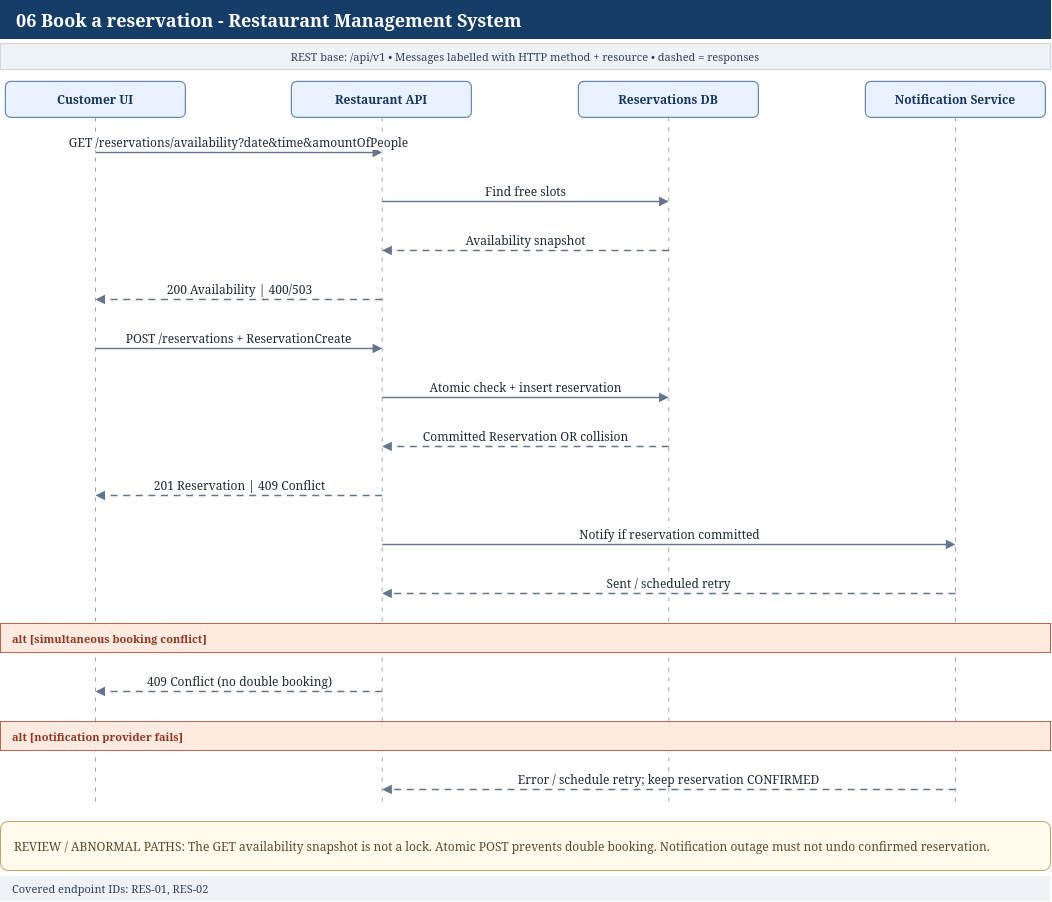

The diagram above was exported from draw.io. Its source (the exported page's mxGraphModel, read from the mxfile embedded in the PNG):
<mxGraphModel dx="1782" dy="931" grid="1" gridSize="10" guides="1" tooltips="1" connect="1" arrows="1" fold="1" page="1" pageScale="1" pageWidth="1100" pageHeight="901" math="0" shadow="0">
  <root>
    <mxCell id="0" />
    <mxCell id="1" parent="0" />
    <mxCell id="2" parent="1" style="rounded=0;whiteSpace=wrap;html=1;fillColor=#163d66;strokeColor=#163d66;fontColor=#ffffff;fontStyle=1;fontSize=18;align=left;spacingLeft=14;" value="06 Book a reservation - Restaurant Management System" vertex="1">
      <mxGeometry height="38" width="1050" x="25" y="12" as="geometry" />
    </mxCell>
    <mxCell id="3" parent="1" style="rounded=0;whiteSpace=wrap;html=1;fillColor=#edf2f7;strokeColor=#d1d5db;fontSize=11;fontColor=#334155;" value="REST base: /api/v1     •     Messages labelled with HTTP method + resource     •     dashed = responses" vertex="1">
      <mxGeometry height="26" width="1050" x="25" y="55" as="geometry" />
    </mxCell>
    <mxCell id="4" parent="1" style="rounded=1;whiteSpace=wrap;html=1;fillColor=#e8f1ff;strokeColor=#6686b0;strokeWidth=1.2;fontColor=#17365d;fontStyle=1;fontSize=12;" value="Customer UI" vertex="1">
      <mxGeometry height="36" width="180" x="30" y="93" as="geometry" />
    </mxCell>
    <mxCell id="5" edge="1" parent="1" style="endArrow=none;dashed=1;dashPattern=4 6;strokeColor=#9ca3af;strokeWidth=1;" value="">
      <mxGeometry relative="1" as="geometry">
        <mxPoint x="120" y="129" as="sourcePoint" />
        <mxPoint x="120" y="818" as="targetPoint" />
      </mxGeometry>
    </mxCell>
    <mxCell id="6" parent="1" style="rounded=1;whiteSpace=wrap;html=1;fillColor=#e8f1ff;strokeColor=#6686b0;strokeWidth=1.2;fontColor=#17365d;fontStyle=1;fontSize=12;" value="Restaurant API" vertex="1">
      <mxGeometry height="36" width="180" x="316" y="93" as="geometry" />
    </mxCell>
    <mxCell id="7" edge="1" parent="1" style="endArrow=none;dashed=1;dashPattern=4 6;strokeColor=#9ca3af;strokeWidth=1;" value="">
      <mxGeometry relative="1" as="geometry">
        <mxPoint x="406.6666666666667" y="129" as="sourcePoint" />
        <mxPoint x="406.6666666666667" y="818" as="targetPoint" />
      </mxGeometry>
    </mxCell>
    <mxCell id="8" parent="1" style="rounded=1;whiteSpace=wrap;html=1;fillColor=#e8f1ff;strokeColor=#6686b0;strokeWidth=1.2;fontColor=#17365d;fontStyle=1;fontSize=12;" value="Reservations DB" vertex="1">
      <mxGeometry height="36" width="180" x="603" y="93" as="geometry" />
    </mxCell>
    <mxCell id="9" edge="1" parent="1" style="endArrow=none;dashed=1;dashPattern=4 6;strokeColor=#9ca3af;strokeWidth=1;" value="">
      <mxGeometry relative="1" as="geometry">
        <mxPoint x="693.3333333333334" y="129" as="sourcePoint" />
        <mxPoint x="693.3333333333334" y="818" as="targetPoint" />
      </mxGeometry>
    </mxCell>
    <mxCell id="10" parent="1" style="rounded=1;whiteSpace=wrap;html=1;fillColor=#e8f1ff;strokeColor=#6686b0;strokeWidth=1.2;fontColor=#17365d;fontStyle=1;fontSize=12;" value="Notification Service" vertex="1">
      <mxGeometry height="36" width="180" x="890" y="93" as="geometry" />
    </mxCell>
    <mxCell id="11" edge="1" parent="1" style="endArrow=none;dashed=1;dashPattern=4 6;strokeColor=#9ca3af;strokeWidth=1;" value="">
      <mxGeometry relative="1" as="geometry">
        <mxPoint x="980" y="129" as="sourcePoint" />
        <mxPoint x="980" y="818" as="targetPoint" />
      </mxGeometry>
    </mxCell>
    <mxCell id="12" edge="1" parent="1" style="endArrow=block;html=1;rounded=0;strokeColor=#64748b;strokeWidth=1.4;fontColor=#1f2937;fontSize=12;labelBackgroundColor=#ffffff;align=center;verticalAlign=bottom;" value="GET /reservations/availability?date&amp;time&amp;amountOfPeople">
      <mxGeometry relative="1" as="geometry">
        <mxPoint x="120" y="164" as="sourcePoint" />
        <mxPoint x="406.6666666666667" y="164" as="targetPoint" />
      </mxGeometry>
    </mxCell>
    <mxCell id="13" edge="1" parent="1" style="endArrow=block;html=1;rounded=0;strokeColor=#64748b;strokeWidth=1.4;fontColor=#1f2937;fontSize=12;labelBackgroundColor=#ffffff;align=center;verticalAlign=bottom;" value="Find free slots">
      <mxGeometry relative="1" as="geometry">
        <mxPoint x="406.6666666666667" y="213" as="sourcePoint" />
        <mxPoint x="693.3333333333334" y="213" as="targetPoint" />
      </mxGeometry>
    </mxCell>
    <mxCell id="14" edge="1" parent="1" style="endArrow=block;html=1;rounded=0;strokeColor=#64748b;strokeWidth=1.4;fontColor=#1f2937;fontSize=12;labelBackgroundColor=#ffffff;align=center;verticalAlign=bottom;dashed=1;dashPattern=5 4;strokeColor=#64748b;" value="Availability snapshot">
      <mxGeometry relative="1" as="geometry">
        <mxPoint x="693.3333333333334" y="262" as="sourcePoint" />
        <mxPoint x="406.6666666666667" y="262" as="targetPoint" />
      </mxGeometry>
    </mxCell>
    <mxCell id="15" edge="1" parent="1" style="endArrow=block;html=1;rounded=0;strokeColor=#64748b;strokeWidth=1.4;fontColor=#1f2937;fontSize=12;labelBackgroundColor=#ffffff;align=center;verticalAlign=bottom;dashed=1;dashPattern=5 4;strokeColor=#64748b;" value="200 Availability | 400/503">
      <mxGeometry relative="1" as="geometry">
        <mxPoint x="406.6666666666667" y="311" as="sourcePoint" />
        <mxPoint x="120" y="311" as="targetPoint" />
      </mxGeometry>
    </mxCell>
    <mxCell id="16" edge="1" parent="1" style="endArrow=block;html=1;rounded=0;strokeColor=#64748b;strokeWidth=1.4;fontColor=#1f2937;fontSize=12;labelBackgroundColor=#ffffff;align=center;verticalAlign=bottom;" value="POST /reservations + ReservationCreate">
      <mxGeometry relative="1" as="geometry">
        <mxPoint x="120" y="360" as="sourcePoint" />
        <mxPoint x="406.6666666666667" y="360" as="targetPoint" />
      </mxGeometry>
    </mxCell>
    <mxCell id="17" edge="1" parent="1" style="endArrow=block;html=1;rounded=0;strokeColor=#64748b;strokeWidth=1.4;fontColor=#1f2937;fontSize=12;labelBackgroundColor=#ffffff;align=center;verticalAlign=bottom;" value="Atomic check + insert reservation">
      <mxGeometry relative="1" as="geometry">
        <mxPoint x="406.6666666666667" y="409" as="sourcePoint" />
        <mxPoint x="693.3333333333334" y="409" as="targetPoint" />
      </mxGeometry>
    </mxCell>
    <mxCell id="18" edge="1" parent="1" style="endArrow=block;html=1;rounded=0;strokeColor=#64748b;strokeWidth=1.4;fontColor=#1f2937;fontSize=12;labelBackgroundColor=#ffffff;align=center;verticalAlign=bottom;dashed=1;dashPattern=5 4;strokeColor=#64748b;" value="Committed Reservation OR collision">
      <mxGeometry relative="1" as="geometry">
        <mxPoint x="693.3333333333334" y="458" as="sourcePoint" />
        <mxPoint x="406.6666666666667" y="458" as="targetPoint" />
      </mxGeometry>
    </mxCell>
    <mxCell id="19" edge="1" parent="1" style="endArrow=block;html=1;rounded=0;strokeColor=#64748b;strokeWidth=1.4;fontColor=#1f2937;fontSize=12;labelBackgroundColor=#ffffff;align=center;verticalAlign=bottom;dashed=1;dashPattern=5 4;strokeColor=#64748b;" value="201 Reservation | 409 Conflict">
      <mxGeometry relative="1" as="geometry">
        <mxPoint x="406.6666666666667" y="507" as="sourcePoint" />
        <mxPoint x="120" y="507" as="targetPoint" />
      </mxGeometry>
    </mxCell>
    <mxCell id="20" edge="1" parent="1" style="endArrow=block;html=1;rounded=0;strokeColor=#64748b;strokeWidth=1.4;fontColor=#1f2937;fontSize=12;labelBackgroundColor=#ffffff;align=center;verticalAlign=bottom;" value="Notify if reservation committed">
      <mxGeometry relative="1" as="geometry">
        <mxPoint x="406.6666666666667" y="556" as="sourcePoint" />
        <mxPoint x="980" y="556" as="targetPoint" />
      </mxGeometry>
    </mxCell>
    <mxCell id="21" edge="1" parent="1" style="endArrow=block;html=1;rounded=0;strokeColor=#64748b;strokeWidth=1.4;fontColor=#1f2937;fontSize=12;labelBackgroundColor=#ffffff;align=center;verticalAlign=bottom;dashed=1;dashPattern=5 4;strokeColor=#64748b;" value="Sent / scheduled retry">
      <mxGeometry relative="1" as="geometry">
        <mxPoint x="980" y="605" as="sourcePoint" />
        <mxPoint x="406.6666666666667" y="605" as="targetPoint" />
      </mxGeometry>
    </mxCell>
    <mxCell id="22" parent="1" style="rounded=0;whiteSpace=wrap;html=1;fillColor=#ffeadf;strokeColor=#b5654a;fontColor=#8b3625;fontStyle=1;fontSize=11;align=left;spacingLeft=10;" value="alt [simultaneous booking conflict]" vertex="1">
      <mxGeometry height="29" width="1050" x="25" y="635" as="geometry" />
    </mxCell>
    <mxCell id="23" edge="1" parent="1" style="endArrow=block;html=1;rounded=0;strokeColor=#64748b;strokeWidth=1.4;fontColor=#1f2937;fontSize=12;labelBackgroundColor=#ffffff;align=center;verticalAlign=bottom;dashed=1;dashPattern=5 4;strokeColor=#64748b;" value="409 Conflict (no double booking)">
      <mxGeometry relative="1" as="geometry">
        <mxPoint x="406.6666666666667" y="703" as="sourcePoint" />
        <mxPoint x="120" y="703" as="targetPoint" />
      </mxGeometry>
    </mxCell>
    <mxCell id="24" parent="1" style="rounded=0;whiteSpace=wrap;html=1;fillColor=#ffeadf;strokeColor=#b5654a;fontColor=#8b3625;fontStyle=1;fontSize=11;align=left;spacingLeft=10;" value="alt [notification provider fails]" vertex="1">
      <mxGeometry height="29" width="1050" x="25" y="733" as="geometry" />
    </mxCell>
    <mxCell id="25" edge="1" parent="1" style="endArrow=block;html=1;rounded=0;strokeColor=#64748b;strokeWidth=1.4;fontColor=#1f2937;fontSize=12;labelBackgroundColor=#ffffff;align=center;verticalAlign=bottom;dashed=1;dashPattern=5 4;strokeColor=#64748b;" value="Error / schedule retry; keep reservation CONFIRMED">
      <mxGeometry relative="1" as="geometry">
        <mxPoint x="980" y="801" as="sourcePoint" />
        <mxPoint x="406.6666666666667" y="801" as="targetPoint" />
      </mxGeometry>
    </mxCell>
    <mxCell id="26" parent="1" style="rounded=1;whiteSpace=wrap;html=1;fillColor=#fffaeb;strokeColor=#c0a46d;fontColor=#594a2e;align=left;spacingLeft=12;fontSize=12;" value="REVIEW / ABNORMAL PATHS: The GET availability snapshot is not a lock. Atomic POST prevents double booking. Notification outage must not undo confirmed reservation." vertex="1">
      <mxGeometry height="49" width="1050" x="25" y="833" as="geometry" />
    </mxCell>
    <mxCell id="27" parent="1" style="rounded=0;whiteSpace=wrap;html=1;fillColor=#eef2f7;strokeColor=none;fontColor=#334155;fontSize=11;align=left;spacingLeft=10;" value="Covered endpoint IDs: RES-01, RES-02" vertex="1">
      <mxGeometry height="25" width="1050" x="25" y="888" as="geometry" />
    </mxCell>
  </root>
</mxGraphModel>